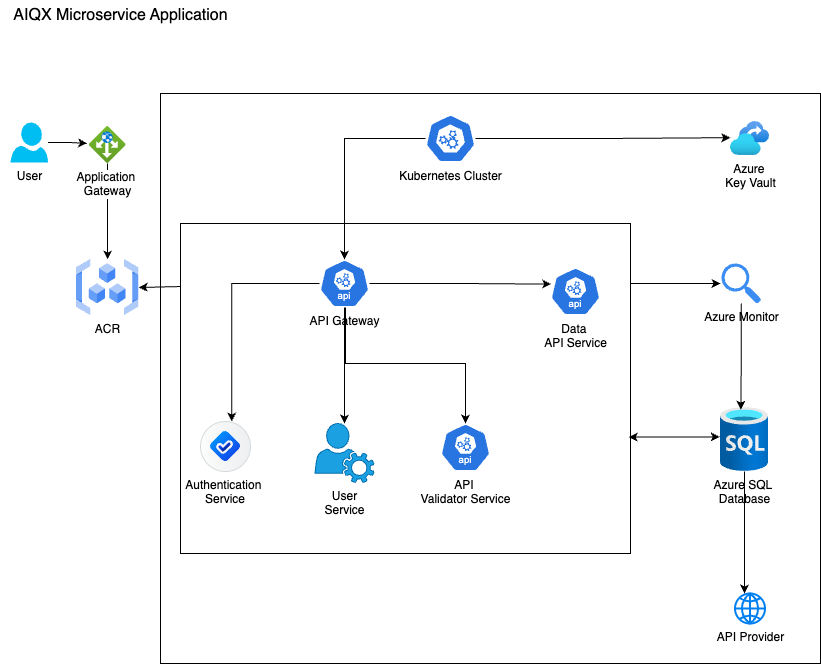

The diagram above was exported from draw.io. Its source (the exported page's mxGraphModel, read from the mxfile embedded in the PNG):
<mxGraphModel dx="984" dy="873" grid="1" gridSize="10" guides="1" tooltips="1" connect="1" arrows="1" fold="1" page="1" pageScale="1" pageWidth="850" pageHeight="1100" math="0" shadow="0">
  <root>
    <mxCell id="0" />
    <mxCell id="1" parent="0" />
    <mxCell id="Zlnh16aekYZ5y_Ug12FD-33" value="" style="rounded=0;whiteSpace=wrap;html=1;" vertex="1" parent="1">
      <mxGeometry x="160" y="110" width="660" height="570" as="geometry" />
    </mxCell>
    <mxCell id="Zlnh16aekYZ5y_Ug12FD-35" value="" style="rounded=0;whiteSpace=wrap;html=1;" vertex="1" parent="1">
      <mxGeometry x="180" y="240" width="450" height="330" as="geometry" />
    </mxCell>
    <mxCell id="Zlnh16aekYZ5y_Ug12FD-2" value="User" style="verticalLabelPosition=bottom;html=1;verticalAlign=top;align=center;strokeColor=none;fillColor=#00BEF2;shape=mxgraph.azure.user;" vertex="1" parent="1">
      <mxGeometry x="10" y="139" width="37.5" height="40" as="geometry" />
    </mxCell>
    <mxCell id="Zlnh16aekYZ5y_Ug12FD-6" value="Kubernetes Cluster" style="aspect=fixed;sketch=0;html=1;dashed=0;whitespace=wrap;verticalLabelPosition=bottom;verticalAlign=top;fillColor=#2875E2;strokeColor=#ffffff;points=[[0.005,0.63,0],[0.1,0.2,0],[0.9,0.2,0],[0.5,0,0],[0.995,0.63,0],[0.72,0.99,0],[0.5,1,0],[0.28,0.99,0]];shape=mxgraph.kubernetes.icon2;prIcon=api" vertex="1" parent="1">
      <mxGeometry x="425" y="131" width="50" height="48" as="geometry" />
    </mxCell>
    <mxCell id="Zlnh16aekYZ5y_Ug12FD-8" value="Azure&amp;nbsp;&lt;div&gt;Key Vault&lt;/div&gt;" style="image;aspect=fixed;html=1;points=[];align=center;fontSize=12;image=img/lib/azure2/storage/Recovery_Services_Vaults.svg;" vertex="1" parent="1">
      <mxGeometry x="730" y="138.05" width="39" height="33.91" as="geometry" />
    </mxCell>
    <mxCell id="Zlnh16aekYZ5y_Ug12FD-9" value="ACR" style="editableCssRules=.*;html=1;shape=image;verticalLabelPosition=bottom;labelBackgroundColor=#ffffff;verticalAlign=top;aspect=fixed;imageAspect=0;image=data:image/svg+xml,(base64 omitted: 1564 chars);" vertex="1" parent="1">
      <mxGeometry x="76" y="276" width="62.23" height="56" as="geometry" />
    </mxCell>
    <mxCell id="Zlnh16aekYZ5y_Ug12FD-26" style="edgeStyle=orthogonalEdgeStyle;rounded=0;orthogonalLoop=1;jettySize=auto;html=1;" edge="1" parent="1" source="Zlnh16aekYZ5y_Ug12FD-10" target="Zlnh16aekYZ5y_Ug12FD-21">
      <mxGeometry relative="1" as="geometry" />
    </mxCell>
    <mxCell id="Zlnh16aekYZ5y_Ug12FD-10" value="API Gateway" style="aspect=fixed;sketch=0;html=1;dashed=0;whitespace=wrap;verticalLabelPosition=bottom;verticalAlign=top;fillColor=#2875E2;strokeColor=#ffffff;points=[[0.005,0.63,0],[0.1,0.2,0],[0.9,0.2,0],[0.5,0,0],[0.995,0.63,0],[0.72,0.99,0],[0.5,1,0],[0.28,0.99,0]];shape=mxgraph.kubernetes.icon2;kubernetesLabel=1;prIcon=api" vertex="1" parent="1">
      <mxGeometry x="319" y="276" width="50" height="48" as="geometry" />
    </mxCell>
    <mxCell id="Zlnh16aekYZ5y_Ug12FD-11" value="Data&amp;nbsp;&lt;div&gt;API Service&lt;/div&gt;" style="aspect=fixed;sketch=0;html=1;dashed=0;whitespace=wrap;verticalLabelPosition=bottom;verticalAlign=top;fillColor=#2875E2;strokeColor=#ffffff;points=[[0.005,0.63,0],[0.1,0.2,0],[0.9,0.2,0],[0.5,0,0],[0.995,0.63,0],[0.72,0.99,0],[0.5,1,0],[0.28,0.99,0]];shape=mxgraph.kubernetes.icon2;kubernetesLabel=1;prIcon=api" vertex="1" parent="1">
      <mxGeometry x="550" y="284" width="50" height="48" as="geometry" />
    </mxCell>
    <mxCell id="Zlnh16aekYZ5y_Ug12FD-12" value="API&amp;nbsp;&lt;div&gt;Validator Service&lt;/div&gt;" style="aspect=fixed;sketch=0;html=1;dashed=0;whitespace=wrap;verticalLabelPosition=bottom;verticalAlign=top;fillColor=#2875E2;strokeColor=#ffffff;points=[[0.005,0.63,0],[0.1,0.2,0],[0.9,0.2,0],[0.5,0,0],[0.995,0.63,0],[0.72,0.99,0],[0.5,1,0],[0.28,0.99,0]];shape=mxgraph.kubernetes.icon2;kubernetesLabel=1;prIcon=api" vertex="1" parent="1">
      <mxGeometry x="440" y="440" width="50" height="48" as="geometry" />
    </mxCell>
    <mxCell id="Zlnh16aekYZ5y_Ug12FD-14" value="Authentication &#10;Service" style="shape=mxgraph.sap.icon;labelPosition=center;verticalLabelPosition=bottom;align=center;verticalAlign=top;strokeWidth=1;strokeColor=#D5DADD;fillColor=#EDEFF0;gradientColor=#FCFCFC;gradientDirection=west;aspect=fixed;SAPIcon=SAP_Secure_Login_Service_for_SAP_GUI" vertex="1" parent="1">
      <mxGeometry x="200" y="438" width="50" height="50" as="geometry" />
    </mxCell>
    <mxCell id="Zlnh16aekYZ5y_Ug12FD-15" value="Azure Monitor" style="sketch=0;html=1;aspect=fixed;strokeColor=none;shadow=0;fillColor=#3B8DF1;verticalAlign=top;labelPosition=center;verticalLabelPosition=bottom;shape=mxgraph.gcp2.search" vertex="1" parent="1">
      <mxGeometry x="721" y="280" width="39.6" height="40" as="geometry" />
    </mxCell>
    <mxCell id="Zlnh16aekYZ5y_Ug12FD-17" value="Azure SQL&amp;nbsp;&lt;div&gt;Database&lt;/div&gt;" style="image;aspect=fixed;html=1;points=[];align=center;fontSize=12;image=img/lib/azure2/databases/SQL_Database.svg;" vertex="1" parent="1">
      <mxGeometry x="720" y="424" width="48" height="64" as="geometry" />
    </mxCell>
    <mxCell id="Zlnh16aekYZ5y_Ug12FD-23" style="edgeStyle=orthogonalEdgeStyle;rounded=0;orthogonalLoop=1;jettySize=auto;html=1;" edge="1" parent="1" source="Zlnh16aekYZ5y_Ug12FD-18" target="Zlnh16aekYZ5y_Ug12FD-9">
      <mxGeometry relative="1" as="geometry" />
    </mxCell>
    <mxCell id="Zlnh16aekYZ5y_Ug12FD-18" value="Application&amp;nbsp;&lt;div&gt;Gateway&lt;/div&gt;" style="image;aspect=fixed;html=1;points=[];align=center;fontSize=12;image=img/lib/azure2/networking/Application_Gateways.svg;" vertex="1" parent="1">
      <mxGeometry x="88.60999999999999" y="143" width="37" height="37" as="geometry" />
    </mxCell>
    <mxCell id="Zlnh16aekYZ5y_Ug12FD-20" value="API Provider" style="html=1;verticalLabelPosition=bottom;align=center;labelBackgroundColor=#ffffff;verticalAlign=top;strokeWidth=2;strokeColor=#0080F0;shadow=0;dashed=0;shape=mxgraph.ios7.icons.globe;" vertex="1" parent="1">
      <mxGeometry x="734.5" y="610" width="30" height="30" as="geometry" />
    </mxCell>
    <mxCell id="Zlnh16aekYZ5y_Ug12FD-22" style="edgeStyle=orthogonalEdgeStyle;rounded=0;orthogonalLoop=1;jettySize=auto;html=1;entryX=-0.055;entryY=0.454;entryDx=0;entryDy=0;entryPerimeter=0;" edge="1" parent="1" source="Zlnh16aekYZ5y_Ug12FD-2" target="Zlnh16aekYZ5y_Ug12FD-18">
      <mxGeometry relative="1" as="geometry" />
    </mxCell>
    <mxCell id="Zlnh16aekYZ5y_Ug12FD-25" style="edgeStyle=orthogonalEdgeStyle;rounded=0;orthogonalLoop=1;jettySize=auto;html=1;entryX=0.625;entryY=0;entryDx=0;entryDy=0;entryPerimeter=0;" edge="1" parent="1" source="Zlnh16aekYZ5y_Ug12FD-10" target="Zlnh16aekYZ5y_Ug12FD-14">
      <mxGeometry relative="1" as="geometry" />
    </mxCell>
    <mxCell id="Zlnh16aekYZ5y_Ug12FD-27" style="edgeStyle=orthogonalEdgeStyle;rounded=0;orthogonalLoop=1;jettySize=auto;html=1;entryX=0.5;entryY=0;entryDx=0;entryDy=0;entryPerimeter=0;" edge="1" parent="1" source="Zlnh16aekYZ5y_Ug12FD-10" target="Zlnh16aekYZ5y_Ug12FD-12">
      <mxGeometry relative="1" as="geometry">
        <Array as="points">
          <mxPoint x="345" y="380" />
          <mxPoint x="465" y="380" />
        </Array>
      </mxGeometry>
    </mxCell>
    <mxCell id="Zlnh16aekYZ5y_Ug12FD-28" style="edgeStyle=orthogonalEdgeStyle;rounded=0;orthogonalLoop=1;jettySize=auto;html=1;entryX=0.013;entryY=0.346;entryDx=0;entryDy=0;entryPerimeter=0;" edge="1" parent="1" source="Zlnh16aekYZ5y_Ug12FD-10" target="Zlnh16aekYZ5y_Ug12FD-11">
      <mxGeometry relative="1" as="geometry" />
    </mxCell>
    <mxCell id="Zlnh16aekYZ5y_Ug12FD-29" style="edgeStyle=orthogonalEdgeStyle;rounded=0;orthogonalLoop=1;jettySize=auto;html=1;entryX=0.424;entryY=0.034;entryDx=0;entryDy=0;entryPerimeter=0;" edge="1" parent="1" source="Zlnh16aekYZ5y_Ug12FD-15" target="Zlnh16aekYZ5y_Ug12FD-17">
      <mxGeometry relative="1" as="geometry" />
    </mxCell>
    <mxCell id="Zlnh16aekYZ5y_Ug12FD-30" style="edgeStyle=orthogonalEdgeStyle;rounded=0;orthogonalLoop=1;jettySize=auto;html=1;entryX=-0.003;entryY=0.476;entryDx=0;entryDy=0;entryPerimeter=0;" edge="1" parent="1" source="Zlnh16aekYZ5y_Ug12FD-6" target="Zlnh16aekYZ5y_Ug12FD-8">
      <mxGeometry relative="1" as="geometry" />
    </mxCell>
    <mxCell id="Zlnh16aekYZ5y_Ug12FD-31" style="edgeStyle=orthogonalEdgeStyle;rounded=0;orthogonalLoop=1;jettySize=auto;html=1;entryX=0.5;entryY=0;entryDx=0;entryDy=0;entryPerimeter=0;" edge="1" parent="1" source="Zlnh16aekYZ5y_Ug12FD-6" target="Zlnh16aekYZ5y_Ug12FD-10">
      <mxGeometry relative="1" as="geometry" />
    </mxCell>
    <mxCell id="Zlnh16aekYZ5y_Ug12FD-21" value="User&lt;div&gt;Service&lt;/div&gt;" style="sketch=0;pointerEvents=1;shadow=0;dashed=0;html=1;strokeColor=#006EAF;fillColor=#1ba1e2;labelPosition=center;verticalLabelPosition=bottom;verticalAlign=top;outlineConnect=0;align=center;shape=mxgraph.office.services.user_services;fontColor=#000000;" vertex="1" parent="1">
      <mxGeometry x="314.5" y="440" width="59" height="59" as="geometry" />
    </mxCell>
    <mxCell id="Zlnh16aekYZ5y_Ug12FD-38" value="" style="endArrow=classic;html=1;rounded=0;" edge="1" parent="1">
      <mxGeometry width="50" height="50" relative="1" as="geometry">
        <mxPoint x="630" y="300" as="sourcePoint" />
        <mxPoint x="720" y="300" as="targetPoint" />
      </mxGeometry>
    </mxCell>
    <mxCell id="Zlnh16aekYZ5y_Ug12FD-43" value="AIQX Microservice Application" style="text;html=1;align=center;verticalAlign=middle;resizable=0;points=[];autosize=1;strokeColor=none;fillColor=none;fontSize=16;" vertex="1" parent="1">
      <mxGeometry y="17" width="240" height="30" as="geometry" />
    </mxCell>
    <mxCell id="Zlnh16aekYZ5y_Ug12FD-44" value="" style="endArrow=classic;html=1;rounded=0;entryX=1;entryY=0.5;entryDx=0;entryDy=0;exitX=0;exitY=0.191;exitDx=0;exitDy=0;exitPerimeter=0;" edge="1" parent="1" source="Zlnh16aekYZ5y_Ug12FD-35" target="Zlnh16aekYZ5y_Ug12FD-9">
      <mxGeometry width="50" height="50" relative="1" as="geometry">
        <mxPoint x="60" y="510" as="sourcePoint" />
        <mxPoint x="110" y="460" as="targetPoint" />
      </mxGeometry>
    </mxCell>
    <mxCell id="Zlnh16aekYZ5y_Ug12FD-45" style="edgeStyle=orthogonalEdgeStyle;rounded=0;orthogonalLoop=1;jettySize=auto;html=1;" edge="1" parent="1" source="Zlnh16aekYZ5y_Ug12FD-17">
      <mxGeometry relative="1" as="geometry">
        <mxPoint x="744" y="610" as="targetPoint" />
      </mxGeometry>
    </mxCell>
    <mxCell id="Zlnh16aekYZ5y_Ug12FD-47" value="" style="endArrow=classic;startArrow=classic;html=1;rounded=0;exitX=0.996;exitY=0.647;exitDx=0;exitDy=0;exitPerimeter=0;entryX=-0.017;entryY=0.459;entryDx=0;entryDy=0;entryPerimeter=0;" edge="1" parent="1" source="Zlnh16aekYZ5y_Ug12FD-35" target="Zlnh16aekYZ5y_Ug12FD-17">
      <mxGeometry width="50" height="50" relative="1" as="geometry">
        <mxPoint x="660" y="470" as="sourcePoint" />
        <mxPoint x="710" y="420" as="targetPoint" />
      </mxGeometry>
    </mxCell>
  </root>
</mxGraphModel>